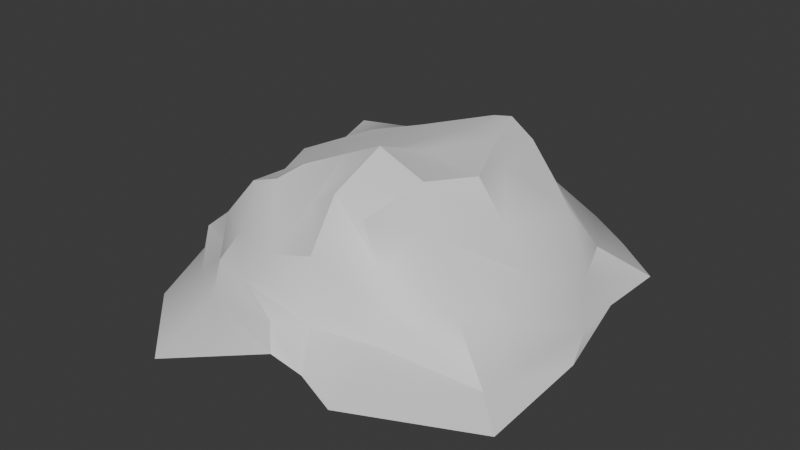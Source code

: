 # Source: rock.blend  (saved by Blender 5.1.30; exported with 4.5.12 LTS)
import bpy
from mathutils import Matrix  # noqa: F401  (used for matrix-valued properties, if any)

bpy.ops.wm.read_factory_settings(use_empty=True)
scene = bpy.context.scene
scene.name = 'Scene'

# ---- collections
col_collection = bpy.data.collections.new('Collection'); scene.collection.children.link(col_collection)

# ---- materials (node trees are filled in below, after node groups)
mat_material = bpy.data.materials.new('Material')
mat_material.alpha_threshold = 0.0
mat_material.use_backface_culling_lightprobe_volume = False
mat_material.roughness = 0.5
mat_material.line_color = (0.0, 0.0, 0.0, 1.0)

# ---- node groups
ng_smooth_by_angle = bpy.data.node_groups.new('Smooth by Angle', 'GeometryNodeTree')
_s = ng_smooth_by_angle.interface.new_socket(name='Mesh', in_out='OUTPUT', socket_type='NodeSocketGeometry')
_s = ng_smooth_by_angle.interface.new_socket(name='Mesh', in_out='INPUT', socket_type='NodeSocketGeometry')
_s = ng_smooth_by_angle.interface.new_socket(name='Angle', in_out='INPUT', socket_type='NodeSocketFloat')
_s.subtype = 'ANGLE'
_s.default_value = 0.5236
_s.min_value = 0.0
_s.max_value = 3.142
_s.description = 'Maximum face angle for smooth edges'
_s = ng_smooth_by_angle.interface.new_socket(name='Ignore Sharpness', in_out='INPUT', socket_type='NodeSocketBool')
_s.force_non_field = True
ng_smooth_by_angle.is_modifier = True
_N = ng_smooth_by_angle.nodes; _L = ng_smooth_by_angle.links
n0 = _N.new('GeometryNodeSetShadeSmooth'); n0.name = 'Set Shade Smooth'; n0.location = (120, -80)
n0.domain = 'EDGE'
n1 = _N.new('GeometryNodeSetShadeSmooth'); n1.name = 'Set Shade Smooth.001'; n1.location = (300, -80)
n2 = _N.new('NodeGroupOutput'); n2.name = 'Group Output'; n2.location = (480, -80)
n3 = _N.new('GeometryNodeInputMeshEdgeAngle'); n3.name = 'Edge Angle'; n3.location = (-440, -240)
n4 = _N.new('NodeGroupInput'); n4.name = 'Group Input'; n4.location = (-80, -80)
n5 = _N.new('GeometryNodeInputEdgeSmooth'); n5.name = 'Is Edge Smooth'; n5.location = (-260, -120)
n6 = _N.new('GeometryNodeInputShadeSmooth'); n6.name = 'Is Shade Smooth'; n6.location = (-440, -397)
n7 = _N.new('FunctionNodeCompare'); n7.name = 'Compare'; n7.location = (-260, -260)
n7.operation = 'LESS_EQUAL'
n7.inputs[6].default_value = (0.0, 0.0, 0.0, 0.0)
n7.inputs[7].default_value = (0.0, 0.0, 0.0, 0.0)
n8 = _N.new('FunctionNodeBooleanMath'); n8.name = 'Boolean Math.001'; n8.location = (-80, -260)
n9 = _N.new('NodeGroupInput'); n9.name = 'Group Input.001'; n9.location = (-440, -329)
n10 = _N.new('NodeGroupInput'); n10.name = 'Group Input.002'; n10.location = (-259, -189)
n11 = _N.new('FunctionNodeBooleanMath'); n11.name = 'Boolean Math'; n11.location = (-80, -149)
n11.operation = 'OR'
n12 = _N.new('FunctionNodeBooleanMath'); n12.name = 'Boolean Math.002'; n12.location = (-260, -380)
n12.operation = 'OR'
n13 = _N.new('NodeGroupInput'); n13.name = 'Group Input.003'; n13.location = (-440, -460)
_L.new(n3.outputs[0], n7.inputs[0])
_L.new(n1.outputs[0], n2.inputs[0])
_L.new(n9.outputs[1], n7.inputs[1])
_L.new(n7.outputs[0], n8.inputs[0])
_L.new(n4.outputs[0], n0.inputs[0])
_L.new(n0.outputs[0], n1.inputs[0])
_L.new(n8.outputs[0], n0.inputs[2])
_L.new(n10.outputs[2], n11.inputs[1])
_L.new(n5.outputs[0], n11.inputs[0])
_L.new(n11.outputs[0], n0.inputs[1])
_L.new(n13.outputs[2], n12.inputs[1])
_L.new(n6.outputs[0], n12.inputs[0])
_L.new(n12.outputs[0], n8.inputs[1])
n2.is_active_output = True

# ---- material node trees
mat_material.use_nodes = True; mat_material.node_tree.nodes.clear()
_N = mat_material.node_tree.nodes; _L = mat_material.node_tree.links
n0 = _N.new('ShaderNodeOutputMaterial'); n0.name = 'Material Output'; n0.location = (200, 100)
n1 = _N.new('ShaderNodeBsdfPrincipled'); n1.name = 'Principled BSDF'; n1.location = (-200, 100)
_L.new(n1.outputs[0], n0.inputs[0])
n0.is_active_output = True

# ---- world
world_world = bpy.data.worlds.new('World'); scene.world = world_world
world_world.use_nodes = True; world_world.node_tree.nodes.clear()
_N = world_world.node_tree.nodes; _L = world_world.node_tree.links
n0 = _N.new('ShaderNodeOutputWorld'); n0.name = 'World Output'; n0.location = (200, 100)
n1 = _N.new('ShaderNodeBackground'); n1.name = 'Background'; n1.location = (-200, 100)
n1.inputs[0].default_value = (0.05088, 0.05088, 0.05088, 1.0)
_L.new(n1.outputs[0], n0.inputs[0])
n0.is_active_output = True
world_world.color = (0.05088, 0.05088, 0.05088)
world_world.sun_shadow_jitter_overblur = 0.0

# ---- meshes
me_cube = bpy.data.meshes.new('Cube')
me_cube.from_pydata([(2.16, 4.865, 5.533), (7.944, 6.205, 0.03794), (2.26, -3.849, 4.509), (4.229, -7.805, -0.002424), (-3.13, 2.324, 4.795), (-5.217, 3.038, -0.07749), (-3.286, -3.549, 4.221), (-5.443, -6.417, -0.06103), (-6.937, -1.433, 0.2195), (0.5159, 8.952, 0.1646), (4.526, 4.482, 3.639), (-3.727, -4.347, 1.474), (3.711, -4.576, 1.809), (-3.894, 3.407, 2.358), (-0.3577, -3.471, 4.324), (3.745, 0.5992, 4.984), (1.22, -7.347, 0.5821), (-3.243, -0.934, 4.626), (0.03509, 3.401, 4.805), (8.538, -0.1941, -0.4082), (-1.061, 6.425, 2.965), (6.194, 0.1121, 2.225), (0.2351, 0.4456, -1.167), (-4.066, -1.051, 1.964), (-1.05, -6.198, 2.012), (-0.1733, 0.09003, 5.017), (-6.441, -3.433, -0.579), (-4.589, 5.59, 0.06647), (6.667, 4.184, 1.73), (-4.216, -4.067, 2.852), (3.915, -4.96, 0.7383), (-4.863, 3.283, 1.19), (-1.928, -3.678, 4.734), (2.995, -1.537, 5.307), (2.33, -7.057, 0.05195), (-2.948, 0.5569, 4.375), (1.549, 4.545, 5.523), (7.506, 4.07, -0.4273), (-5.633, 0.5045, 0.1992), (6.062, 7.358, 0.3566), (3.014, 5.1, 4.731), (-4.388, -5.401, 0.8007), (3.264, -4.131, 3.113), (-3.204, 3.293, 3.443), (0.9408, -3.753, 5.056), (2.804, 3.132, 5.416), (-2.247, -9.456, -0.01444), (-3.179, -2.054, 4.193), (-1.553, 2.723, 4.868), (8.692, -5.045, -0.4847), (2.63, 6.558, 2.837), (-2.734, 5.362, 2.443), (0.04424, 7.542, 1.43), (-0.3661, 4.292, 4.291), (5.803, -3.24, 1.822), (6.181, 2.876, 3.474), (8.281, 0.8402, 0.3918), (5.433, -0.05366, 3.779), (0.1621, -4.369, -0.583), (-0.6094, 4.469, 0.02298), (-3.563, -1.221, -0.3402), (3.709, 1.395, -1.115), (-3.773, 0.6473, 2.076), (-5.915, -3.643, 1.562), (-5.526, -1.535, 1.031), (-3.914, -1.084, 3.438), (-2.989, -5.67, 1.932), (1.168, -5.542, 2.304), (0.7867, -6.895, 1.501), (-0.4709, -5.511, 2.971), (-0.3386, -1.903, 5.52), (-0.0543, 2.114, 5.47), (1.395, 0.6979, 5.294), (-1.78, -0.6312, 5.036), (-1.692, 1.124, 5.147), (1.473, 2.896, 5.426), (1.064, -1.56, 6.107), (1.097, -5.19, 3.298), (1.732, -6.036, 1.233), (-2.446, -6.577, 0.9901), (-3.986, -2.559, 2.754), (-5.737, -4.065, 0.8397), (-5.078, 0.3459, 1.012), (4.332, 4.431, -0.2855), (-4.034, 2.294, -0.2462), (-2.854, -4.811, -0.2171), (3.288, 2.961, 4.548), (6.935, 3.057, 1.03), (7.6, -4.177, 0.2397), (-1.844, 4.566, 3.79), (-4.046, 4.919, 1.003), (5.033, 6.904, 1.394), (1.509, 4.665, 4.179), (3.497, -2.112, 3.758), (3.037, -3.525, -1.158), (-3.482, 0.7552, 3.575), (-2.761, -4.766, 2.84), (-1.919, -2.329, 4.837)], [], [(97, 47, 6, 32), (96, 32, 6, 29), (95, 35, 4, 43), (94, 49, 3, 34), (93, 33, 2, 42), (92, 36, 0, 40), (91, 50, 10, 28), (90, 51, 20, 52), (89, 48, 18, 53), (88, 54, 12, 30), (87, 55, 21, 56), (86, 45, 15, 57), (85, 58, 16, 46), (84, 59, 22, 60), (83, 37, 19, 61), (82, 62, 13, 31), (81, 63, 23, 64), (80, 47, 17, 65), (79, 66, 11, 41), (78, 67, 24, 68), (77, 44, 14, 69), (76, 70, 14, 44), (75, 71, 25, 72), (74, 35, 17, 73), (71, 74, 73, 25), (18, 48, 74, 71), (48, 4, 35, 74), (45, 75, 72, 15), (0, 36, 75, 45), (36, 18, 71, 75), (33, 76, 44, 2), (15, 72, 76, 33), (72, 25, 70, 76), (67, 77, 69, 24), (12, 42, 77, 67), (42, 2, 44, 77), (34, 78, 68, 16), (3, 30, 78, 34), (30, 12, 67, 78), (46, 79, 41, 7), (16, 68, 79, 46), (68, 24, 66, 79), (63, 80, 65, 23), (11, 29, 80, 63), (29, 6, 47, 80), (26, 81, 64, 8), (7, 41, 81, 26), (41, 11, 63, 81), (38, 82, 31, 5), (8, 64, 82, 38), (64, 23, 62, 82), (59, 83, 61, 22), (9, 39, 83, 59), (39, 1, 37, 83), (38, 84, 60, 8), (5, 27, 84, 38), (27, 9, 59, 84), (26, 85, 46, 7), (8, 60, 85, 26), (60, 22, 58, 85), (55, 86, 57, 21), (10, 40, 86, 55), (40, 0, 45, 86), (37, 87, 56, 19), (1, 28, 87, 37), (28, 10, 55, 87), (49, 88, 30, 3), (19, 56, 88, 49), (56, 21, 54, 88), (51, 89, 53, 20), (13, 43, 89, 51), (43, 4, 48, 89), (27, 90, 52, 9), (5, 31, 90, 27), (31, 13, 51, 90), (39, 91, 28, 1), (9, 52, 91, 39), (52, 20, 50, 91), (50, 92, 40, 10), (20, 53, 92, 50), (53, 18, 36, 92), (54, 93, 42, 12), (21, 57, 93, 54), (57, 15, 33, 93), (58, 94, 34, 16), (22, 61, 94, 58), (61, 19, 49, 94), (62, 95, 43, 13), (23, 65, 95, 62), (65, 17, 35, 95), (66, 96, 29, 11), (24, 69, 96, 66), (69, 14, 32, 96), (70, 97, 32, 14), (25, 73, 97, 70), (73, 17, 47, 97)])
me_cube.polygons.foreach_set('use_smooth', [True] * 96)
_uv = me_cube.uv_layers.new(name='UVMap')
_uv.uv.foreach_set('vector', [0.195, 0.862, 0.2412, 0.8559, 0.2428, 0.9082, 0.1937, 0.9096, 0.6729, 0.5749, 0.7412, 0.5291, 0.7381, 0.5768, 0.6972, 0.6218, 0.8427, 0.6475, 0.853, 0.6153, 0.9111, 0.6336, 0.9085, 0.6739, 0.3233, 0.4478, 0.5017, 0.5484, 0.3251, 0.6034, 0.2669, 0.5614, 0.7984, 0.3126, 0.8514, 0.289, 0.85, 0.3655, 0.7909, 0.3817, 0.8775, 0.07116, 0.9204, 0.05234, 0.9301, 0.07458, 0.9184, 0.1125, 0.6681, 0.00945, 0.7573, 0.007159, 0.7522, 0.08952, 0.6565, 0.1129, 0.2883, 0.6605, 0.3508, 0.6922, 0.3861, 0.7543, 0.3469, 0.8208, 0.2043, 0.624, 0.1889, 0.6847, 0.1343, 0.6594, 0.1509, 0.6303, 0.5001, 0.6174, 0.5633, 0.6477, 0.5617, 0.7345, 0.5451, 0.7397, 0.6348, 0.1539, 0.7216, 0.1547, 0.6943, 0.2514, 0.5983, 0.2388, 0.8078, 0.1349, 0.8419, 0.1258, 0.8202, 0.2192, 0.755, 0.252, 0.1102, 0.4399, 0.2173, 0.4513, 0.2258, 0.5613, 0.0902, 0.6034, 0.1319, 0.1875, 0.2671, 0.1431, 0.2624, 0.2881, 0.1175, 0.3115, 0.4355, 0.1875, 0.5406, 0.2274, 0.5386, 0.3817, 0.3889, 0.2859, 0.7811, 0.735, 0.8081, 0.6832, 0.8904, 0.7149, 0.8648, 0.7619, 0.8922, 0.3175, 0.8729, 0.3107, 0.8994, 0.2141, 0.9177, 0.2747, 0.7357, 0.6362, 0.7781, 0.5929, 0.8185, 0.5999, 0.7908, 0.6391, 0.5819, 0.5805, 0.6291, 0.5876, 0.6579, 0.6324, 0.6166, 0.6502, 0.87, 0.3175, 0.8948, 0.3278, 0.8948, 0.4098, 0.8514, 0.3569, 0.6583, 0.4584, 0.7365, 0.4459, 0.7327, 0.4981, 0.6477, 0.5025, 0.8191, 0.449, 0.8017, 0.4934, 0.7327, 0.4981, 0.7365, 0.4459, 0.08159, 0.6735, 0.1339, 0.7024, 0.1366, 0.7748, 0.0817, 0.7509, 0.1909, 0.7399, 0.2361, 0.7636, 0.2438, 0.8153, 0.1919, 0.8018, 0.1339, 0.7024, 0.1909, 0.7399, 0.1919, 0.8018, 0.1366, 0.7748, 0.1343, 0.6594, 0.1889, 0.6847, 0.1909, 0.7399, 0.1339, 0.7024, 0.1889, 0.6847, 0.2438, 0.7006, 0.2361, 0.7636, 0.1909, 0.7399, 0.03526, 0.6637, 0.08159, 0.6735, 0.0817, 0.7509, 2.038e-08, 0.7528, 0.05987, 0.6034, 0.08089, 0.6153, 0.08159, 0.6735, 0.03526, 0.6637, 0.08089, 0.6153, 0.1343, 0.6594, 0.1339, 0.7024, 0.08159, 0.6735, 0.02257, 0.8273, 0.08815, 0.8276, 0.09224, 0.908, 0.04729, 0.9117, 2.038e-08, 0.7528, 0.0817, 0.7509, 0.08815, 0.8276, 0.02257, 0.8273, 0.0817, 0.7509, 0.1366, 0.7748, 0.1384, 0.8431, 0.08815, 0.8276, 0.6268, 0.4717, 0.6583, 0.4584, 0.6477, 0.5025, 0.6099, 0.5282, 0.7456, 0.4003, 0.7909, 0.3817, 0.8411, 0.4061, 0.8117, 0.4192, 0.01535, 0.925, 0.04729, 0.9117, 0.09224, 0.908, 0.08939, 0.9639, 0.4531, 0.8903, 0.4531, 0.8324, 0.4905, 0.8278, 0.4813, 0.8651, 0.4531, 0.7849, 0.5451, 0.7397, 0.5536, 0.8224, 0.5105, 0.8278, 0.7116, 0.4153, 0.7456, 0.4003, 0.8117, 0.4192, 0.7713, 0.4401, 0.7176, 0.9482, 0.6453, 0.8732, 0.663, 0.7952, 0.7176, 0.7931, 0.5784, 0.9855, 0.5735, 0.9633, 0.6453, 0.8732, 0.7176, 0.9482, 0.5735, 0.4809, 0.6099, 0.5282, 0.6291, 0.5876, 0.5819, 0.5805, 0.8729, 0.3107, 0.8555, 0.2249, 0.8514, 0.1963, 0.8994, 0.2141, 0.6579, 0.6324, 0.6972, 0.6218, 0.7357, 0.6362, 0.6865, 0.6974, 0.6972, 0.6218, 0.7381, 0.5768, 0.7781, 0.5929, 0.7357, 0.6362, 0.6474, 0.7558, 0.6586, 0.7016, 0.7314, 0.7234, 0.7213, 0.7779, 0.5735, 0.6825, 0.6166, 0.6502, 0.6586, 0.7016, 0.6474, 0.7558, 0.6166, 0.6502, 0.6579, 0.6324, 0.6865, 0.6974, 0.6586, 0.7016, 0.7696, 0.7675, 0.7811, 0.735, 0.8648, 0.7619, 0.8317, 0.7931, 0.798, 0.9194, 0.789, 0.8684, 0.8517, 0.8432, 0.8579, 0.8642, 0.789, 0.8684, 0.8004, 0.8124, 0.8579, 0.7931, 0.8517, 0.8432, 0.2671, 0.1431, 0.4355, 0.1875, 0.3889, 0.2859, 0.2624, 0.2881, 0.3443, 8.298e-09, 0.519, 0.1024, 0.4355, 0.1875, 0.2671, 0.1431, 0.519, 0.1024, 0.5735, 0.1582, 0.5406, 0.2274, 0.4355, 0.1875, 0.06132, 0.2344, 0.1319, 0.1875, 0.1175, 0.3115, -1.888e-08, 0.2891, 0.09791, 0.1518, 0.1413, 0.07025, 0.1319, 0.1875, 0.06132, 0.2344, 0.1413, 0.07025, 0.3443, 8.298e-09, 0.2671, 0.1431, 0.1319, 0.1875, 0.0005398, 0.362, 0.1102, 0.4399, 0.0902, 0.6034, 0.007884, 0.4721, -1.888e-08, 0.2891, 0.1175, 0.3115, 0.1102, 0.4399, 0.0005398, 0.362, 0.1175, 0.3115, 0.2624, 0.2881, 0.2173, 0.4513, 0.1102, 0.4399, 0.7216, 0.1547, 0.8078, 0.1349, 0.755, 0.252, 0.6943, 0.2514, 0.7522, 0.08952, 0.8108, 0.059, 0.8078, 0.1349, 0.7216, 0.1547, 0.8108, 0.059, 0.8514, 0.06193, 0.8419, 0.1258, 0.8078, 0.1349, 0.5775, 0.1227, 0.6348, 0.1539, 0.5983, 0.2388, 0.5735, 0.2765, 0.5754, 0.05083, 0.6565, 0.1129, 0.6348, 0.1539, 0.5775, 0.1227, 0.6565, 0.1129, 0.7522, 0.08952, 0.7216, 0.1547, 0.6348, 0.1539, 0.4531, 0.6034, 0.5001, 0.6174, 0.5451, 0.7397, 0.4531, 0.7849, 0.5735, 0.2765, 0.5983, 0.2388, 0.6243, 0.4092, 0.5853, 0.4459, 0.5983, 0.2388, 0.6943, 0.2514, 0.7016, 0.3657, 0.6243, 0.4092, 0.3508, 0.6922, 0.4086, 0.6904, 0.4447, 0.7229, 0.3861, 0.7543, 0.339, 0.6245, 0.3837, 0.6318, 0.4086, 0.6904, 0.3508, 0.6922, 0.3837, 0.6318, 0.4316, 0.6034, 0.4531, 0.6551, 0.4086, 0.6904, 0.2488, 0.6661, 0.2883, 0.6605, 0.3469, 0.8208, 0.3074, 0.8719, 0.2438, 0.6034, 0.2889, 0.6058, 0.2883, 0.6605, 0.2488, 0.6661, 0.2889, 0.6058, 0.339, 0.6245, 0.3508, 0.6922, 0.2883, 0.6605, 0.6165, 1.098e-08, 0.6681, 0.00945, 0.6565, 0.1129, 0.5754, 0.05083, 0.3074, 0.8719, 0.3469, 0.8208, 0.4118, 0.9524, 0.3899, 1.0, 0.3469, 0.8208, 0.3861, 0.7543, 0.429, 0.8635, 0.4118, 0.9524, 0.8514, 0.1537, 0.8775, 0.07116, 0.9184, 0.1125, 0.909, 0.1564, 0.789, 0.9222, 0.7176, 0.8961, 0.7282, 0.8303, 0.789, 0.7931, 0.8514, 0.01223, 0.8749, 2.943e-08, 0.9204, 0.05234, 0.8775, 0.07116, 0.7016, 0.3657, 0.7984, 0.3126, 0.7909, 0.3817, 0.7456, 0.4003, 0.6943, 0.2514, 0.755, 0.252, 0.7984, 0.3126, 0.7016, 0.3657, 0.755, 0.252, 0.8202, 0.2192, 0.8514, 0.289, 0.7984, 0.3126, 0.2173, 0.4513, 0.3233, 0.4478, 0.2669, 0.5614, 0.2258, 0.5613, 0.2624, 0.2881, 0.3889, 0.2859, 0.3233, 0.4478, 0.2173, 0.4513, 0.3889, 0.2859, 0.5386, 0.3817, 0.5017, 0.5484, 0.3233, 0.4478, 0.8081, 0.6832, 0.8427, 0.6475, 0.9085, 0.6739, 0.8904, 0.7149, 0.8994, 0.2141, 0.8514, 0.1963, 0.8713, 0.1564, 0.9177, 0.1807, 0.7908, 0.6391, 0.8185, 0.5999, 0.853, 0.6153, 0.8427, 0.6475, 0.6291, 0.5876, 0.6729, 0.5749, 0.6972, 0.6218, 0.6579, 0.6324, 0.6099, 0.5282, 0.6477, 0.5025, 0.6729, 0.5749, 0.6291, 0.5876, 0.6477, 0.5025, 0.7327, 0.4981, 0.7412, 0.5291, 0.6729, 0.5749, 0.1384, 0.8431, 0.195, 0.862, 0.1937, 0.9096, 0.14, 0.9019, 0.1366, 0.7748, 0.1919, 0.8018, 0.195, 0.862, 0.1384, 0.8431, 0.1919, 0.8018, 0.2438, 0.8153, 0.2412, 0.8559, 0.195, 0.862])
me_cube.materials.append(mat_material)
me_cube.use_mirror_vertex_groups = False
me_cube.update()

# ---- objects
ob_cube = bpy.data.objects.new('Cube', me_cube)

# ---- transforms, parenting, visibility, modifiers, constraints
ob_cube.location = (0.0, 0.0, 0.0)
ob_cube.lock_rotations_4d = False
ob_cube.empty_display_type = 'ARROWS'
ob_cube.lineart.crease_threshold = 0.0
_m = ob_cube.modifiers.new('Smooth by Angle', 'NODES')
_m.node_group = ng_smooth_by_angle
_m.use_pin_to_last = True
_m.show_group_selector = False

# ---- collection membership
col_collection.objects.link(ob_cube)

# ---- scene / render settings (as saved in the file)
scene.frame_start = 1; scene.frame_end = 250; scene.frame_set(1)
scene.render.engine = 'BLENDER_EEVEE_NEXT'
scene.render.bake_bias = 0.0
scene.render.bake_samples = 0
scene.cycles.sampling_pattern = 'TABULATED_SOBOL'
scene.eevee.use_volume_custom_range = False
bpy.context.view_layer.update()

# ---- added for rendering (the .blend has no active camera and no usable light): camera, sun
cam_auto = bpy.data.cameras.new('AutoCamera')
cam_auto.lens = 50.0
cam_auto.sensor_width = 36.0
cam_auto.clip_end = 1000.0
ob_auto_camera = bpy.data.objects.new('AutoCamera', cam_auto)
scene.collection.objects.link(ob_auto_camera)
ob_auto_camera.location = (24.2115, -28.2534, 21.1377)
ob_auto_camera.rotation_euler = (1.09748, -7.21219e-08, 0.694738)
scene.camera = ob_auto_camera
light_auto_sun = bpy.data.lights.new('AutoSun', 'SUN')
light_auto_sun.energy = 3.0
light_auto_sun.angle = 0.0523599
ob_auto_sun = bpy.data.objects.new('AutoSun', light_auto_sun)
scene.collection.objects.link(ob_auto_sun)
ob_auto_sun.rotation_euler = (0.872665, 0.174533, 0.523599)
bpy.context.view_layer.update()
